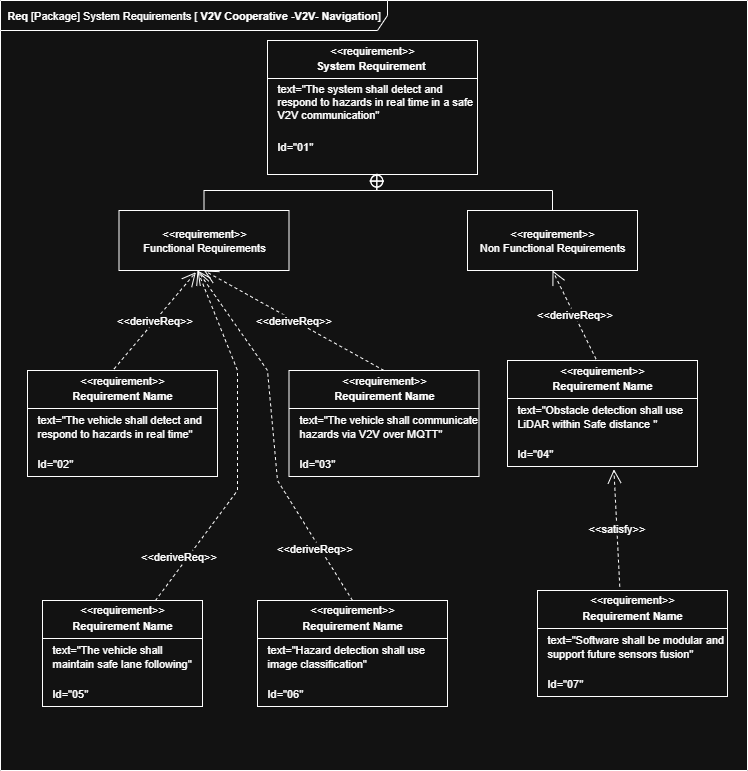

The diagram above was exported from draw.io. Its source (the exported page's mxGraphModel, read from the mxfile embedded in the PNG):
<mxGraphModel dx="1594" dy="895" grid="1" gridSize="10" guides="1" tooltips="1" connect="1" arrows="1" fold="1" page="1" pageScale="1" pageWidth="827" pageHeight="1169" math="0" shadow="0">
  <root>
    <mxCell id="0" />
    <mxCell id="1" parent="0" />
    <mxCell id="mPgQsxYJiPaG7lfjC5M3-1" value="&lt;font&gt;&lt;b&gt;Req &lt;/b&gt;[Package] System Requirements [ &lt;b&gt;V2V Cooperative -V2V- Navigation&lt;/b&gt;&lt;span style=&quot;background-color: transparent; color: light-dark(rgb(0, 0, 0), rgb(255, 255, 255));&quot;&gt;]&lt;/span&gt;&lt;/font&gt;" style="shape=umlFrame;whiteSpace=wrap;html=1;pointerEvents=0;width=387;height=30;strokeWidth=1;fontSize=11;" vertex="1" parent="1">
      <mxGeometry x="33" y="230" width="747" height="770" as="geometry" />
    </mxCell>
    <mxCell id="mPgQsxYJiPaG7lfjC5M3-2" value="" style="fontStyle=1;align=center;verticalAlign=middle;childLayout=stackLayout;horizontal=1;horizontalStack=0;resizeParent=1;resizeParentMax=0;resizeLast=0;marginBottom=0;strokeWidth=1;fontSize=11;" vertex="1" parent="1">
      <mxGeometry x="300" y="270" width="210" height="134" as="geometry" />
    </mxCell>
    <mxCell id="mPgQsxYJiPaG7lfjC5M3-3" value="&amp;lt;&amp;lt;requirement&amp;gt;&amp;gt;" style="html=1;align=center;spacing=0;verticalAlign=middle;strokeColor=none;fillColor=none;whiteSpace=wrap;spacingTop=3;strokeWidth=1;fontSize=11;" vertex="1" parent="mPgQsxYJiPaG7lfjC5M3-2">
      <mxGeometry width="210" height="16" as="geometry" />
    </mxCell>
    <mxCell id="mPgQsxYJiPaG7lfjC5M3-4" value="System Requirement&amp;nbsp;" style="html=1;align=center;spacing=0;verticalAlign=middle;strokeColor=none;fillColor=none;whiteSpace=wrap;fontStyle=1;strokeWidth=1;fontSize=11;" vertex="1" parent="mPgQsxYJiPaG7lfjC5M3-2">
      <mxGeometry y="16" width="210" height="18" as="geometry" />
    </mxCell>
    <mxCell id="mPgQsxYJiPaG7lfjC5M3-5" value="" style="line;strokeWidth=1;fillColor=none;align=left;verticalAlign=middle;spacingTop=-1;spacingLeft=3;spacingRight=3;rotatable=0;labelPosition=right;points=[];portConstraint=eastwest;fontSize=11;" vertex="1" parent="mPgQsxYJiPaG7lfjC5M3-2">
      <mxGeometry y="34" width="210" height="8" as="geometry" />
    </mxCell>
    <mxCell id="mPgQsxYJiPaG7lfjC5M3-6" value="text=&quot;The system shall detect and respond to hazards in real time in a safe V2V communication&quot;" style="html=1;align=left;spacing=0;verticalAlign=middle;strokeColor=none;fillColor=none;whiteSpace=wrap;spacingLeft=10;strokeWidth=1;fontSize=11;" vertex="1" parent="mPgQsxYJiPaG7lfjC5M3-2">
      <mxGeometry y="42" width="210" height="38" as="geometry" />
    </mxCell>
    <mxCell id="mPgQsxYJiPaG7lfjC5M3-7" value="Id=&quot;01&quot;" style="html=1;align=left;spacing=0;verticalAlign=middle;strokeColor=none;fillColor=none;whiteSpace=wrap;spacingLeft=10;strokeWidth=1;fontSize=11;" vertex="1" parent="mPgQsxYJiPaG7lfjC5M3-2">
      <mxGeometry y="80" width="210" height="52" as="geometry" />
    </mxCell>
    <mxCell id="mPgQsxYJiPaG7lfjC5M3-8" value="" style="html=1;align=center;spacing=0;verticalAlign=middle;strokeColor=none;fillColor=none;whiteSpace=wrap;strokeWidth=1;fontSize=11;" vertex="1" parent="mPgQsxYJiPaG7lfjC5M3-2">
      <mxGeometry y="132" width="210" height="2" as="geometry" />
    </mxCell>
    <mxCell id="mPgQsxYJiPaG7lfjC5M3-10" value="&amp;lt;&amp;lt;requirement&amp;gt;&amp;gt;&lt;br&gt;Functional Requirements" style="shape=rect;html=1;whiteSpace=wrap;align=center;strokeWidth=1;fontSize=11;" vertex="1" parent="1">
      <mxGeometry x="151.5" y="440" width="170" height="60" as="geometry" />
    </mxCell>
    <mxCell id="mPgQsxYJiPaG7lfjC5M3-11" value="&amp;lt;&amp;lt;requirement&amp;gt;&amp;gt;&lt;br&gt;Non Functional Requirements" style="shape=rect;html=1;whiteSpace=wrap;align=center;strokeWidth=1;fontSize=11;" vertex="1" parent="1">
      <mxGeometry x="500" y="440" width="170" height="60" as="geometry" />
    </mxCell>
    <mxCell id="mPgQsxYJiPaG7lfjC5M3-12" value="" style="rounded=0;html=1;labelBackgroundColor=none;endArrow=none;edgeStyle=elbowEdgeStyle;elbow=vertical;startArrow=sysMLPackCont;startSize=12;entryX=0.5;entryY=0;entryDx=0;entryDy=0;strokeWidth=1;fontSize=11;exitX=0.521;exitY=0.93;exitDx=0;exitDy=0;exitPerimeter=0;" edge="1" source="mPgQsxYJiPaG7lfjC5M3-8" target="mPgQsxYJiPaG7lfjC5M3-10" parent="1">
      <mxGeometry relative="1" as="geometry">
        <mxPoint x="410" y="410" as="sourcePoint" />
        <mxPoint x="210" y="524" as="targetPoint" />
        <Array as="points">
          <mxPoint x="320" y="420" />
        </Array>
      </mxGeometry>
    </mxCell>
    <mxCell id="mPgQsxYJiPaG7lfjC5M3-13" value="" style="rounded=0;html=1;labelBackgroundColor=none;endArrow=none;edgeStyle=elbowEdgeStyle;elbow=vertical;startArrow=sysMLPackCont;startSize=12;exitX=0.52;exitY=0.643;exitDx=0;exitDy=0;exitPerimeter=0;entryX=0.5;entryY=0;entryDx=0;entryDy=0;strokeWidth=1;fontSize=11;" edge="1" source="mPgQsxYJiPaG7lfjC5M3-8" target="mPgQsxYJiPaG7lfjC5M3-11" parent="1">
      <mxGeometry relative="1" as="geometry">
        <mxPoint x="409.99999999999994" y="413.476" as="sourcePoint" />
        <mxPoint x="618.2" y="530" as="targetPoint" />
        <Array as="points">
          <mxPoint x="490" y="420" />
        </Array>
      </mxGeometry>
    </mxCell>
    <mxCell id="mPgQsxYJiPaG7lfjC5M3-14" value="" style="fontStyle=1;align=center;verticalAlign=middle;childLayout=stackLayout;horizontal=1;horizontalStack=0;resizeParent=1;resizeParentMax=0;resizeLast=0;marginBottom=0;strokeWidth=1;fontSize=11;" vertex="1" parent="1">
      <mxGeometry x="60" y="600" width="190" height="106" as="geometry" />
    </mxCell>
    <mxCell id="mPgQsxYJiPaG7lfjC5M3-15" value="&amp;lt;&amp;lt;requirement&amp;gt;&amp;gt;" style="html=1;align=center;spacing=0;verticalAlign=middle;strokeColor=none;fillColor=none;whiteSpace=wrap;spacingTop=3;strokeWidth=1;fontSize=11;" vertex="1" parent="mPgQsxYJiPaG7lfjC5M3-14">
      <mxGeometry width="190" height="16" as="geometry" />
    </mxCell>
    <mxCell id="mPgQsxYJiPaG7lfjC5M3-16" value="Requirement Name" style="html=1;align=center;spacing=0;verticalAlign=middle;strokeColor=none;fillColor=none;whiteSpace=wrap;fontStyle=1;strokeWidth=1;fontSize=11;" vertex="1" parent="mPgQsxYJiPaG7lfjC5M3-14">
      <mxGeometry y="16" width="190" height="18" as="geometry" />
    </mxCell>
    <mxCell id="mPgQsxYJiPaG7lfjC5M3-17" value="" style="line;strokeWidth=1;fillColor=none;align=left;verticalAlign=middle;spacingTop=-1;spacingLeft=3;spacingRight=3;rotatable=0;labelPosition=right;points=[];portConstraint=eastwest;fontSize=11;" vertex="1" parent="mPgQsxYJiPaG7lfjC5M3-14">
      <mxGeometry y="34" width="190" height="8" as="geometry" />
    </mxCell>
    <mxCell id="mPgQsxYJiPaG7lfjC5M3-18" value="text=&quot;The vehicle shall detect and respond to hazards in real time&quot;" style="html=1;align=left;spacing=0;verticalAlign=middle;strokeColor=none;fillColor=none;whiteSpace=wrap;spacingLeft=10;strokeWidth=1;fontSize=11;" vertex="1" parent="mPgQsxYJiPaG7lfjC5M3-14">
      <mxGeometry y="42" width="190" height="28" as="geometry" />
    </mxCell>
    <mxCell id="mPgQsxYJiPaG7lfjC5M3-20" value="" style="html=1;align=center;spacing=0;verticalAlign=middle;strokeColor=none;fillColor=none;whiteSpace=wrap;strokeWidth=1;fontSize=11;" vertex="1" parent="mPgQsxYJiPaG7lfjC5M3-14">
      <mxGeometry y="70" width="190" height="10" as="geometry" />
    </mxCell>
    <mxCell id="mPgQsxYJiPaG7lfjC5M3-19" value="Id=&quot;02&quot;" style="html=1;align=left;spacing=0;verticalAlign=middle;strokeColor=none;fillColor=none;whiteSpace=wrap;spacingLeft=10;strokeWidth=1;fontSize=11;" vertex="1" parent="mPgQsxYJiPaG7lfjC5M3-14">
      <mxGeometry y="80" width="190" height="26" as="geometry" />
    </mxCell>
    <mxCell id="mPgQsxYJiPaG7lfjC5M3-21" value="" style="fontStyle=1;align=center;verticalAlign=middle;childLayout=stackLayout;horizontal=1;horizontalStack=0;resizeParent=1;resizeParentMax=0;resizeLast=0;marginBottom=0;strokeWidth=1;fontSize=11;" vertex="1" parent="1">
      <mxGeometry x="321.5" y="600" width="190" height="106" as="geometry" />
    </mxCell>
    <mxCell id="mPgQsxYJiPaG7lfjC5M3-22" value="&amp;lt;&amp;lt;requirement&amp;gt;&amp;gt;" style="html=1;align=center;spacing=0;verticalAlign=middle;strokeColor=none;fillColor=none;whiteSpace=wrap;spacingTop=3;strokeWidth=1;fontSize=11;" vertex="1" parent="mPgQsxYJiPaG7lfjC5M3-21">
      <mxGeometry width="190" height="16" as="geometry" />
    </mxCell>
    <mxCell id="mPgQsxYJiPaG7lfjC5M3-23" value="Requirement Name" style="html=1;align=center;spacing=0;verticalAlign=middle;strokeColor=none;fillColor=none;whiteSpace=wrap;fontStyle=1;strokeWidth=1;fontSize=11;" vertex="1" parent="mPgQsxYJiPaG7lfjC5M3-21">
      <mxGeometry y="16" width="190" height="18" as="geometry" />
    </mxCell>
    <mxCell id="mPgQsxYJiPaG7lfjC5M3-24" value="" style="line;strokeWidth=1;fillColor=none;align=left;verticalAlign=middle;spacingTop=-1;spacingLeft=3;spacingRight=3;rotatable=0;labelPosition=right;points=[];portConstraint=eastwest;fontSize=11;" vertex="1" parent="mPgQsxYJiPaG7lfjC5M3-21">
      <mxGeometry y="34" width="190" height="8" as="geometry" />
    </mxCell>
    <mxCell id="mPgQsxYJiPaG7lfjC5M3-25" value="text=&quot;The vehicle shall communicate hazards via V2V over MQTT&quot;" style="html=1;align=left;spacing=0;verticalAlign=middle;strokeColor=none;fillColor=none;whiteSpace=wrap;spacingLeft=10;strokeWidth=1;fontSize=11;" vertex="1" parent="mPgQsxYJiPaG7lfjC5M3-21">
      <mxGeometry y="42" width="190" height="28" as="geometry" />
    </mxCell>
    <mxCell id="mPgQsxYJiPaG7lfjC5M3-26" value="" style="html=1;align=center;spacing=0;verticalAlign=middle;strokeColor=none;fillColor=none;whiteSpace=wrap;strokeWidth=1;fontSize=11;" vertex="1" parent="mPgQsxYJiPaG7lfjC5M3-21">
      <mxGeometry y="70" width="190" height="10" as="geometry" />
    </mxCell>
    <mxCell id="mPgQsxYJiPaG7lfjC5M3-27" value="Id=&quot;03&quot;" style="html=1;align=left;spacing=0;verticalAlign=middle;strokeColor=none;fillColor=none;whiteSpace=wrap;spacingLeft=10;strokeWidth=1;fontSize=11;" vertex="1" parent="mPgQsxYJiPaG7lfjC5M3-21">
      <mxGeometry y="80" width="190" height="26" as="geometry" />
    </mxCell>
    <mxCell id="mPgQsxYJiPaG7lfjC5M3-28" value="" style="fontStyle=1;align=center;verticalAlign=middle;childLayout=stackLayout;horizontal=1;horizontalStack=0;resizeParent=1;resizeParentMax=0;resizeLast=0;marginBottom=0;strokeWidth=1;fontSize=11;" vertex="1" parent="1">
      <mxGeometry x="75" y="830" width="160" height="106" as="geometry" />
    </mxCell>
    <mxCell id="mPgQsxYJiPaG7lfjC5M3-29" value="&amp;lt;&amp;lt;requirement&amp;gt;&amp;gt;" style="html=1;align=center;spacing=0;verticalAlign=middle;strokeColor=none;fillColor=none;whiteSpace=wrap;spacingTop=3;strokeWidth=1;fontSize=11;" vertex="1" parent="mPgQsxYJiPaG7lfjC5M3-28">
      <mxGeometry width="160" height="16" as="geometry" />
    </mxCell>
    <mxCell id="mPgQsxYJiPaG7lfjC5M3-30" value="Requirement Name" style="html=1;align=center;spacing=0;verticalAlign=middle;strokeColor=none;fillColor=none;whiteSpace=wrap;fontStyle=1;strokeWidth=1;fontSize=11;" vertex="1" parent="mPgQsxYJiPaG7lfjC5M3-28">
      <mxGeometry y="16" width="160" height="18" as="geometry" />
    </mxCell>
    <mxCell id="mPgQsxYJiPaG7lfjC5M3-31" value="" style="line;strokeWidth=1;fillColor=none;align=left;verticalAlign=middle;spacingTop=-1;spacingLeft=3;spacingRight=3;rotatable=0;labelPosition=right;points=[];portConstraint=eastwest;fontSize=11;" vertex="1" parent="mPgQsxYJiPaG7lfjC5M3-28">
      <mxGeometry y="34" width="160" height="8" as="geometry" />
    </mxCell>
    <mxCell id="mPgQsxYJiPaG7lfjC5M3-32" value="text=&quot;The vehicle shall maintain safe lane following&quot;" style="html=1;align=left;spacing=0;verticalAlign=middle;strokeColor=none;fillColor=none;whiteSpace=wrap;spacingLeft=10;strokeWidth=1;fontSize=11;" vertex="1" parent="mPgQsxYJiPaG7lfjC5M3-28">
      <mxGeometry y="42" width="160" height="28" as="geometry" />
    </mxCell>
    <mxCell id="mPgQsxYJiPaG7lfjC5M3-33" value="" style="html=1;align=center;spacing=0;verticalAlign=middle;strokeColor=none;fillColor=none;whiteSpace=wrap;strokeWidth=1;fontSize=11;" vertex="1" parent="mPgQsxYJiPaG7lfjC5M3-28">
      <mxGeometry y="70" width="160" height="10" as="geometry" />
    </mxCell>
    <mxCell id="mPgQsxYJiPaG7lfjC5M3-34" value="Id=&quot;05&quot;" style="html=1;align=left;spacing=0;verticalAlign=middle;strokeColor=none;fillColor=none;whiteSpace=wrap;spacingLeft=10;strokeWidth=1;fontSize=11;" vertex="1" parent="mPgQsxYJiPaG7lfjC5M3-28">
      <mxGeometry y="80" width="160" height="26" as="geometry" />
    </mxCell>
    <mxCell id="mPgQsxYJiPaG7lfjC5M3-35" value="" style="fontStyle=1;align=center;verticalAlign=middle;childLayout=stackLayout;horizontal=1;horizontalStack=0;resizeParent=1;resizeParentMax=0;resizeLast=0;marginBottom=0;strokeWidth=1;fontSize=11;" vertex="1" parent="1">
      <mxGeometry x="290" y="830" width="190" height="106" as="geometry" />
    </mxCell>
    <mxCell id="mPgQsxYJiPaG7lfjC5M3-36" value="&amp;lt;&amp;lt;requirement&amp;gt;&amp;gt;" style="html=1;align=center;spacing=0;verticalAlign=middle;strokeColor=none;fillColor=none;whiteSpace=wrap;spacingTop=3;strokeWidth=1;fontSize=11;" vertex="1" parent="mPgQsxYJiPaG7lfjC5M3-35">
      <mxGeometry width="190" height="16" as="geometry" />
    </mxCell>
    <mxCell id="mPgQsxYJiPaG7lfjC5M3-37" value="Requirement Name" style="html=1;align=center;spacing=0;verticalAlign=middle;strokeColor=none;fillColor=none;whiteSpace=wrap;fontStyle=1;strokeWidth=1;fontSize=11;" vertex="1" parent="mPgQsxYJiPaG7lfjC5M3-35">
      <mxGeometry y="16" width="190" height="18" as="geometry" />
    </mxCell>
    <mxCell id="mPgQsxYJiPaG7lfjC5M3-38" value="" style="line;strokeWidth=1;fillColor=none;align=left;verticalAlign=middle;spacingTop=-1;spacingLeft=3;spacingRight=3;rotatable=0;labelPosition=right;points=[];portConstraint=eastwest;fontSize=11;" vertex="1" parent="mPgQsxYJiPaG7lfjC5M3-35">
      <mxGeometry y="34" width="190" height="8" as="geometry" />
    </mxCell>
    <mxCell id="mPgQsxYJiPaG7lfjC5M3-39" value="text=&quot;Hazard detection shall use image classification&quot;" style="html=1;align=left;spacing=0;verticalAlign=middle;strokeColor=none;fillColor=none;whiteSpace=wrap;spacingLeft=10;strokeWidth=1;fontSize=11;" vertex="1" parent="mPgQsxYJiPaG7lfjC5M3-35">
      <mxGeometry y="42" width="190" height="28" as="geometry" />
    </mxCell>
    <mxCell id="mPgQsxYJiPaG7lfjC5M3-40" value="" style="html=1;align=center;spacing=0;verticalAlign=middle;strokeColor=none;fillColor=none;whiteSpace=wrap;strokeWidth=1;fontSize=11;" vertex="1" parent="mPgQsxYJiPaG7lfjC5M3-35">
      <mxGeometry y="70" width="190" height="10" as="geometry" />
    </mxCell>
    <mxCell id="mPgQsxYJiPaG7lfjC5M3-41" value="Id=&quot;06&quot;" style="html=1;align=left;spacing=0;verticalAlign=middle;strokeColor=none;fillColor=none;whiteSpace=wrap;spacingLeft=10;strokeWidth=1;fontSize=11;" vertex="1" parent="mPgQsxYJiPaG7lfjC5M3-35">
      <mxGeometry y="80" width="190" height="26" as="geometry" />
    </mxCell>
    <mxCell id="mPgQsxYJiPaG7lfjC5M3-42" value="" style="fontStyle=1;align=center;verticalAlign=middle;childLayout=stackLayout;horizontal=1;horizontalStack=0;resizeParent=1;resizeParentMax=0;resizeLast=0;marginBottom=0;strokeWidth=1;fontSize=11;" vertex="1" parent="1">
      <mxGeometry x="540" y="590" width="190" height="106" as="geometry" />
    </mxCell>
    <mxCell id="mPgQsxYJiPaG7lfjC5M3-43" value="&amp;lt;&amp;lt;requirement&amp;gt;&amp;gt;" style="html=1;align=center;spacing=0;verticalAlign=middle;strokeColor=none;fillColor=none;whiteSpace=wrap;spacingTop=3;strokeWidth=1;fontSize=11;" vertex="1" parent="mPgQsxYJiPaG7lfjC5M3-42">
      <mxGeometry width="190" height="16" as="geometry" />
    </mxCell>
    <mxCell id="mPgQsxYJiPaG7lfjC5M3-44" value="Requirement Name" style="html=1;align=center;spacing=0;verticalAlign=middle;strokeColor=none;fillColor=none;whiteSpace=wrap;fontStyle=1;strokeWidth=1;fontSize=11;" vertex="1" parent="mPgQsxYJiPaG7lfjC5M3-42">
      <mxGeometry y="16" width="190" height="18" as="geometry" />
    </mxCell>
    <mxCell id="mPgQsxYJiPaG7lfjC5M3-45" value="" style="line;strokeWidth=1;fillColor=none;align=left;verticalAlign=middle;spacingTop=-1;spacingLeft=3;spacingRight=3;rotatable=0;labelPosition=right;points=[];portConstraint=eastwest;fontSize=11;" vertex="1" parent="mPgQsxYJiPaG7lfjC5M3-42">
      <mxGeometry y="34" width="190" height="8" as="geometry" />
    </mxCell>
    <mxCell id="mPgQsxYJiPaG7lfjC5M3-46" value="text=&quot;Obstacle detection shall use LiDAR within Safe distance &quot;" style="html=1;align=left;spacing=0;verticalAlign=middle;strokeColor=none;fillColor=none;whiteSpace=wrap;spacingLeft=10;strokeWidth=1;fontSize=11;" vertex="1" parent="mPgQsxYJiPaG7lfjC5M3-42">
      <mxGeometry y="42" width="190" height="28" as="geometry" />
    </mxCell>
    <mxCell id="mPgQsxYJiPaG7lfjC5M3-47" value="" style="html=1;align=center;spacing=0;verticalAlign=middle;strokeColor=none;fillColor=none;whiteSpace=wrap;strokeWidth=1;fontSize=11;" vertex="1" parent="mPgQsxYJiPaG7lfjC5M3-42">
      <mxGeometry y="70" width="190" height="10" as="geometry" />
    </mxCell>
    <mxCell id="mPgQsxYJiPaG7lfjC5M3-48" value="Id=&quot;04&quot;" style="html=1;align=left;spacing=0;verticalAlign=middle;strokeColor=none;fillColor=none;whiteSpace=wrap;spacingLeft=10;strokeWidth=1;fontSize=11;" vertex="1" parent="mPgQsxYJiPaG7lfjC5M3-42">
      <mxGeometry y="80" width="190" height="26" as="geometry" />
    </mxCell>
    <mxCell id="mPgQsxYJiPaG7lfjC5M3-49" value="" style="fontStyle=1;align=center;verticalAlign=middle;childLayout=stackLayout;horizontal=1;horizontalStack=0;resizeParent=1;resizeParentMax=0;resizeLast=0;marginBottom=0;strokeWidth=1;fontSize=11;" vertex="1" parent="1">
      <mxGeometry x="570" y="820" width="190" height="106" as="geometry" />
    </mxCell>
    <mxCell id="mPgQsxYJiPaG7lfjC5M3-50" value="&amp;lt;&amp;lt;requirement&amp;gt;&amp;gt;" style="html=1;align=center;spacing=0;verticalAlign=middle;strokeColor=none;fillColor=none;whiteSpace=wrap;spacingTop=3;strokeWidth=1;fontSize=11;" vertex="1" parent="mPgQsxYJiPaG7lfjC5M3-49">
      <mxGeometry width="190" height="16" as="geometry" />
    </mxCell>
    <mxCell id="mPgQsxYJiPaG7lfjC5M3-51" value="Requirement Name" style="html=1;align=center;spacing=0;verticalAlign=middle;strokeColor=none;fillColor=none;whiteSpace=wrap;fontStyle=1;strokeWidth=1;fontSize=11;" vertex="1" parent="mPgQsxYJiPaG7lfjC5M3-49">
      <mxGeometry y="16" width="190" height="18" as="geometry" />
    </mxCell>
    <mxCell id="mPgQsxYJiPaG7lfjC5M3-52" value="" style="line;strokeWidth=1;fillColor=none;align=left;verticalAlign=middle;spacingTop=-1;spacingLeft=3;spacingRight=3;rotatable=0;labelPosition=right;points=[];portConstraint=eastwest;fontSize=11;" vertex="1" parent="mPgQsxYJiPaG7lfjC5M3-49">
      <mxGeometry y="34" width="190" height="8" as="geometry" />
    </mxCell>
    <mxCell id="mPgQsxYJiPaG7lfjC5M3-53" value="text=&quot;Software shall be modular and support future sensors fusion&quot;" style="html=1;align=left;spacing=0;verticalAlign=middle;strokeColor=none;fillColor=none;whiteSpace=wrap;spacingLeft=10;strokeWidth=1;fontSize=11;" vertex="1" parent="mPgQsxYJiPaG7lfjC5M3-49">
      <mxGeometry y="42" width="190" height="28" as="geometry" />
    </mxCell>
    <mxCell id="mPgQsxYJiPaG7lfjC5M3-54" value="" style="html=1;align=center;spacing=0;verticalAlign=middle;strokeColor=none;fillColor=none;whiteSpace=wrap;strokeWidth=1;fontSize=11;" vertex="1" parent="mPgQsxYJiPaG7lfjC5M3-49">
      <mxGeometry y="70" width="190" height="10" as="geometry" />
    </mxCell>
    <mxCell id="mPgQsxYJiPaG7lfjC5M3-55" value="Id=&quot;07&quot;" style="html=1;align=left;spacing=0;verticalAlign=middle;strokeColor=none;fillColor=none;whiteSpace=wrap;spacingLeft=10;strokeWidth=1;fontSize=11;" vertex="1" parent="mPgQsxYJiPaG7lfjC5M3-49">
      <mxGeometry y="80" width="190" height="26" as="geometry" />
    </mxCell>
    <mxCell id="mPgQsxYJiPaG7lfjC5M3-60" value="&amp;lt;&amp;lt;deriveReq&amp;gt;&amp;gt;" style="endArrow=open;html=1;edgeStyle=none;endSize=12;dashed=1;rounded=0;entryX=0.452;entryY=1.029;entryDx=0;entryDy=0;entryPerimeter=0;exitX=0.456;exitY=-0.103;exitDx=0;exitDy=0;exitPerimeter=0;fontSize=11;" edge="1" source="mPgQsxYJiPaG7lfjC5M3-15" target="mPgQsxYJiPaG7lfjC5M3-10" parent="1">
      <mxGeometry relative="1" as="geometry">
        <mxPoint x="390" y="650" as="sourcePoint" />
        <mxPoint x="510" y="650" as="targetPoint" />
      </mxGeometry>
    </mxCell>
    <mxCell id="mPgQsxYJiPaG7lfjC5M3-61" value="&amp;lt;&amp;lt;deriveReq&amp;gt;&amp;gt;" style="endArrow=open;html=1;edgeStyle=none;endSize=12;dashed=1;rounded=0;entryX=0.5;entryY=1;entryDx=0;entryDy=0;exitX=0.5;exitY=0;exitDx=0;exitDy=0;fontSize=11;" edge="1" parent="1" source="mPgQsxYJiPaG7lfjC5M3-22" target="mPgQsxYJiPaG7lfjC5M3-10">
      <mxGeometry relative="1" as="geometry">
        <mxPoint x="260" y="606" as="sourcePoint" />
        <mxPoint x="330" y="560" as="targetPoint" />
      </mxGeometry>
    </mxCell>
    <mxCell id="mPgQsxYJiPaG7lfjC5M3-62" value="&amp;lt;&amp;lt;deriveReq&amp;gt;&amp;gt;" style="endArrow=open;html=1;edgeStyle=none;endSize=12;dashed=1;rounded=0;exitX=0.705;exitY=0.016;exitDx=0;exitDy=0;exitPerimeter=0;fontSize=11;" edge="1" parent="1" source="mPgQsxYJiPaG7lfjC5M3-29">
      <mxGeometry x="-0.7345" y="8" relative="1" as="geometry">
        <mxPoint x="290" y="636" as="sourcePoint" />
        <mxPoint x="230" y="500" as="targetPoint" />
        <Array as="points">
          <mxPoint x="270" y="720" />
          <mxPoint x="270" y="600" />
        </Array>
        <mxPoint as="offset" />
      </mxGeometry>
    </mxCell>
    <mxCell id="mPgQsxYJiPaG7lfjC5M3-63" value="&amp;lt;&amp;lt;deriveReq&amp;gt;&amp;gt;" style="endArrow=open;html=1;edgeStyle=none;endSize=12;dashed=1;rounded=0;exitX=0.5;exitY=0;exitDx=0;exitDy=0;fontSize=11;" edge="1" parent="1" source="mPgQsxYJiPaG7lfjC5M3-36">
      <mxGeometry x="-0.6508" y="5" relative="1" as="geometry">
        <mxPoint x="314" y="900" as="sourcePoint" />
        <mxPoint x="230" y="500" as="targetPoint" />
        <Array as="points">
          <mxPoint x="310" y="710" />
          <mxPoint x="300" y="600" />
        </Array>
        <mxPoint as="offset" />
      </mxGeometry>
    </mxCell>
    <mxCell id="mPgQsxYJiPaG7lfjC5M3-64" value="&amp;lt;&amp;lt;deriveReq&amp;gt;&amp;gt;" style="endArrow=open;html=1;edgeStyle=none;endSize=12;dashed=1;rounded=0;entryX=0.5;entryY=1;entryDx=0;entryDy=0;exitX=0.466;exitY=-0.09;exitDx=0;exitDy=0;exitPerimeter=0;fontSize=11;" edge="1" parent="1" source="mPgQsxYJiPaG7lfjC5M3-43" target="mPgQsxYJiPaG7lfjC5M3-11">
      <mxGeometry relative="1" as="geometry">
        <mxPoint x="760" y="620" as="sourcePoint" />
        <mxPoint x="600" y="570" as="targetPoint" />
      </mxGeometry>
    </mxCell>
    <mxCell id="mPgQsxYJiPaG7lfjC5M3-67" value="&amp;lt;&amp;lt;satisfy&amp;gt;&amp;gt;" style="endArrow=open;edgeStyle=none;endSize=12;dashed=1;html=1;rounded=0;entryX=0.56;entryY=1.107;entryDx=0;entryDy=0;entryPerimeter=0;exitX=0.433;exitY=-0.243;exitDx=0;exitDy=0;exitPerimeter=0;fontSize=11;" edge="1" source="mPgQsxYJiPaG7lfjC5M3-50" target="mPgQsxYJiPaG7lfjC5M3-48" parent="1">
      <mxGeometry relative="1" as="geometry">
        <mxPoint x="320" y="680" as="sourcePoint" />
        <mxPoint x="440" y="680" as="targetPoint" />
      </mxGeometry>
    </mxCell>
  </root>
</mxGraphModel>